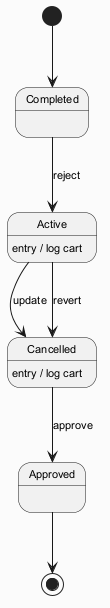

The diagram above was rendered by PlantUML. Its source (embedded in the PNG):
@startuml
skinparam backgroundColor #FAFAFA
skinparam classBackgroundColor #FFF3E0
skinparam classBorderColor #E65100
skinparam defaultFontSize 11
[*] --> Completed
Completed --> Active : reject
Active --> Cancelled : update
Active : entry / log cart
Cancelled --> Approved : approve
Cancelled : entry / log cart
Active --> Cancelled : revert
Approved --> [*]
@enduml